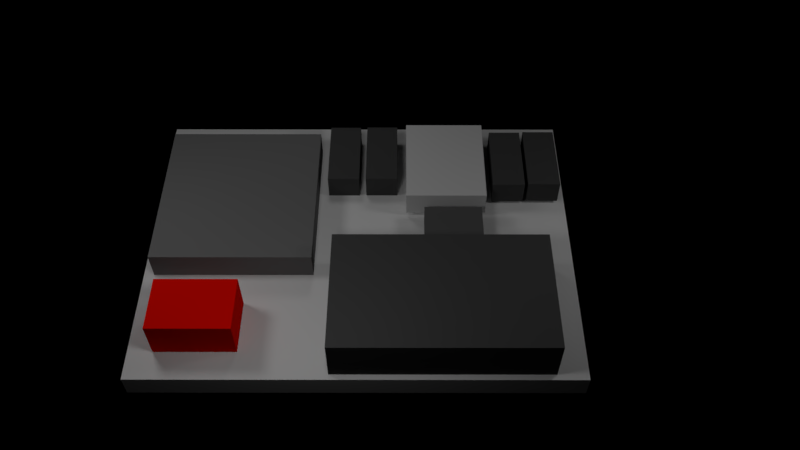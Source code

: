 # Source: boards.blend  (saved by Blender 2.79.0; exported with 4.5.12 LTS)
import bpy
from mathutils import Matrix  # noqa: F401  (used for matrix-valued properties, if any)

bpy.ops.wm.read_factory_settings(use_empty=True)
scene = bpy.context.scene
scene.name = 'Scene'

# ---- collections
col_collection_1 = bpy.data.collections.new('Collection 1'); scene.collection.children.link(col_collection_1)

# ---- materials (node trees are filled in below, after node groups)
mat_talon_material = bpy.data.materials.new('talon_material')
mat_talon_material.alpha_threshold = 0.0
mat_talon_material.diffuse_color = (0.06372, 0.06372, 0.06372, 1.0)
mat_talon_material.roughness = 0.5
mat_bvb_material = bpy.data.materials.new('bvb_material')
mat_bvb_material.alpha_threshold = 0.0
mat_bvb_material.diffuse_color = (0.03741, 0.03741, 0.03741, 1.0)
mat_bvb_material.roughness = 0.5
mat_breaker_material = bpy.data.materials.new('breaker_material')
mat_breaker_material.alpha_threshold = 0.0
mat_breaker_material.diffuse_color = (0.8, 0.003613, 0.0, 1.0)
mat_breaker_material.roughness = 0.5
mat_voltage_regulator_material = bpy.data.materials.new('voltage_regulator_material')
mat_voltage_regulator_material.alpha_threshold = 0.0
mat_voltage_regulator_material.diffuse_color = (0.0985, 0.0985, 0.0985, 1.0)
mat_voltage_regulator_material.roughness = 0.5
mat_access_point_material = bpy.data.materials.new('access_point_material')
mat_access_point_material.alpha_threshold = 0.0
mat_access_point_material.diffuse_color = (1.0, 1.0, 1.0, 1.0)
mat_access_point_material.roughness = 0.5
mat_robo_rio_material = bpy.data.materials.new('robo_rio_material')
mat_robo_rio_material.alpha_threshold = 0.0
mat_robo_rio_material.diffuse_color = (0.1626, 0.1626, 0.1626, 1.0)
mat_robo_rio_material.roughness = 0.5

# ---- material node trees
mat_talon_material.use_nodes = True; mat_talon_material.node_tree.nodes.clear()
_N = mat_talon_material.node_tree.nodes; _L = mat_talon_material.node_tree.links
n0 = _N.new('ShaderNodeOutputMaterial'); n0.name = 'Material Output'; n0.location = (300, 300)
n1 = _N.new('ShaderNodeBsdfDiffuse'); n1.name = 'Diffuse BSDF'; n1.location = (10, 300)
n1.inputs[0].default_value = (0.06301, 0.06301, 0.06301, 1.0)
_L.new(n1.outputs[0], n0.inputs[0])
n0.is_active_output = True
mat_bvb_material.use_nodes = True; mat_bvb_material.node_tree.nodes.clear()
_N = mat_bvb_material.node_tree.nodes; _L = mat_bvb_material.node_tree.links
n0 = _N.new('ShaderNodeOutputMaterial'); n0.name = 'Material Output'; n0.location = (300, 300)
n1 = _N.new('ShaderNodeBsdfDiffuse'); n1.name = 'Diffuse BSDF'; n1.location = (10, 300)
n1.inputs[0].default_value = (0.06681, 0.06681, 0.06681, 1.0)
_L.new(n1.outputs[0], n0.inputs[0])
n0.is_active_output = True
mat_breaker_material.use_nodes = True; mat_breaker_material.node_tree.nodes.clear()
_N = mat_breaker_material.node_tree.nodes; _L = mat_breaker_material.node_tree.links
n0 = _N.new('ShaderNodeOutputMaterial'); n0.name = 'Material Output'; n0.location = (300, 300)
n1 = _N.new('ShaderNodeBsdfDiffuse'); n1.name = 'Diffuse BSDF'; n1.location = (10, 300)
n1.inputs[0].default_value = (0.8, 0.003415, 0.0, 1.0)
_L.new(n1.outputs[0], n0.inputs[0])
n0.is_active_output = True
mat_voltage_regulator_material.use_nodes = True; mat_voltage_regulator_material.node_tree.nodes.clear()
_N = mat_voltage_regulator_material.node_tree.nodes; _L = mat_voltage_regulator_material.node_tree.links
n0 = _N.new('ShaderNodeOutputMaterial'); n0.name = 'Material Output'; n0.location = (300, 300)
n1 = _N.new('ShaderNodeBsdfDiffuse'); n1.name = 'Diffuse BSDF'; n1.location = (10, 300)
n1.inputs[0].default_value = (0.09759, 0.09759, 0.09759, 1.0)
_L.new(n1.outputs[0], n0.inputs[0])
n0.is_active_output = True
mat_access_point_material.use_nodes = True; mat_access_point_material.node_tree.nodes.clear()
_N = mat_access_point_material.node_tree.nodes; _L = mat_access_point_material.node_tree.links
n0 = _N.new('ShaderNodeOutputMaterial'); n0.name = 'Material Output'; n0.location = (300, 300)
n1 = _N.new('ShaderNodeBsdfDiffuse'); n1.name = 'Diffuse BSDF'; n1.location = (10, 300)
n1.inputs[0].default_value = (0.65, 0.65, 0.65, 1.0)
_L.new(n1.outputs[0], n0.inputs[0])
n0.is_active_output = True
mat_robo_rio_material.use_nodes = True; mat_robo_rio_material.node_tree.nodes.clear()
_N = mat_robo_rio_material.node_tree.nodes; _L = mat_robo_rio_material.node_tree.links
n0 = _N.new('ShaderNodeOutputMaterial'); n0.name = 'Material Output'; n0.location = (300, 300)
n1 = _N.new('ShaderNodeBsdfDiffuse'); n1.name = 'Diffuse BSDF'; n1.location = (10, 300)
n1.inputs[0].default_value = (0.162, 0.162, 0.162, 1.0)
_L.new(n1.outputs[0], n0.inputs[0])
n0.is_active_output = True

# ---- world
world_world = bpy.data.worlds.new('World'); scene.world = world_world
world_world.color = (0.0, 0.0, 0.0)
world_world.use_sun_shadow = False
world_world.sun_shadow_jitter_overblur = 0.0
world_world.cycles.sampling_method = 'MANUAL'

# ---- cameras
cam_camera_001 = bpy.data.cameras.new('Camera.001')
cam_camera_001.clip_end = 100.0
cam_camera_001.lens = 35.0
cam_camera_001.sensor_width = 32.0
cam_camera_001.sensor_height = 18.0
cam_camera_001.display_size = 24.0
cam_camera_001.dof.focus_distance = 0.0

# ---- lights
light_point_003 = bpy.data.lights.new('Point.003', 'POINT')
light_point_003.transmission_factor = 0.0
light_point_003.energy = 473.0
light_point_003.shadow_buffer_clip_start = 0.5
light_point_003.shadow_soft_size = 1.2
light_point_003.shadow_maximum_resolution = 0.006
light_point_003.use_absolute_resolution = True
light_point_002 = bpy.data.lights.new('Point.002', 'POINT')
light_point_002.transmission_factor = 0.0
light_point_002.energy = 473.0
light_point_002.shadow_buffer_clip_start = 0.5
light_point_002.shadow_soft_size = 1.2
light_point_002.shadow_maximum_resolution = 0.006
light_point_002.use_absolute_resolution = True
light_point_001 = bpy.data.lights.new('Point.001', 'POINT')
light_point_001.transmission_factor = 0.0
light_point_001.energy = 473.0
light_point_001.shadow_buffer_clip_start = 0.5
light_point_001.shadow_soft_size = 1.2
light_point_001.shadow_maximum_resolution = 0.006
light_point_001.use_absolute_resolution = True
light_point = bpy.data.lights.new('Point', 'POINT')
light_point.transmission_factor = 0.0
light_point.energy = 180.9
light_point.shadow_buffer_clip_start = 0.5
light_point.shadow_soft_size = 1.2
light_point.shadow_maximum_resolution = 0.006
light_point.use_absolute_resolution = True

# ---- meshes
me_cube_011 = bpy.data.meshes.new('Cube.011')
me_cube_011.from_pydata([(-12.0, -12.0, -12.0), (-12.0, -12.0, 12.0), (-12.0, 12.0, -12.0), (-12.0, 12.0, 12.0), (12.0, -12.0, -12.0), (12.0, -12.0, 12.0), (12.0, 12.0, -12.0), (12.0, 12.0, 12.0)], [], [(0, 1, 3, 2), (2, 3, 7, 6), (6, 7, 5, 4), (4, 5, 1, 0), (2, 6, 4, 0), (7, 3, 1, 5)])
me_cube_011.materials.append(mat_talon_material)
me_cube_011.use_remesh_preserve_volume = False
me_cube_011.use_remesh_preserve_attributes = False
me_cube_011.use_mirror_vertex_groups = False
me_cube_011.update()
me_cube_010 = bpy.data.meshes.new('Cube.010')
me_cube_010.from_pydata([(-12.0, -12.0, -12.0), (-12.0, -12.0, 12.0), (-12.0, 12.0, -12.0), (-12.0, 12.0, 12.0), (12.0, -12.0, -12.0), (12.0, -12.0, 12.0), (12.0, 12.0, -12.0), (12.0, 12.0, 12.0)], [], [(0, 1, 3, 2), (2, 3, 7, 6), (6, 7, 5, 4), (4, 5, 1, 0), (2, 6, 4, 0), (7, 3, 1, 5)])
me_cube_010.materials.append(mat_talon_material)
me_cube_010.use_remesh_preserve_volume = False
me_cube_010.use_remesh_preserve_attributes = False
me_cube_010.use_mirror_vertex_groups = False
me_cube_010.update()
me_cube_008 = bpy.data.meshes.new('Cube.008')
me_cube_008.from_pydata([(-12.0, -12.0, -12.0), (-12.0, -12.0, 12.0), (-12.0, 12.0, -12.0), (-12.0, 12.0, 12.0), (12.0, -12.0, -12.0), (12.0, -12.0, 12.0), (12.0, 12.0, -12.0), (12.0, 12.0, 12.0)], [], [(0, 1, 3, 2), (2, 3, 7, 6), (6, 7, 5, 4), (4, 5, 1, 0), (2, 6, 4, 0), (7, 3, 1, 5)])
me_cube_008.materials.append(mat_talon_material)
me_cube_008.use_remesh_preserve_volume = False
me_cube_008.use_remesh_preserve_attributes = False
me_cube_008.use_mirror_vertex_groups = False
me_cube_008.update()
me_cube_006 = bpy.data.meshes.new('Cube.006')
me_cube_006.from_pydata([(-12.0, -12.0, -12.0), (-12.0, -12.0, 12.0), (-12.0, 12.0, -12.0), (-12.0, 12.0, 12.0), (12.0, -12.0, -12.0), (12.0, -12.0, 12.0), (12.0, 12.0, -12.0), (12.0, 12.0, 12.0)], [], [(0, 1, 3, 2), (2, 3, 7, 6), (6, 7, 5, 4), (4, 5, 1, 0), (2, 6, 4, 0), (7, 3, 1, 5)])
me_cube_006.materials.append(mat_talon_material)
me_cube_006.use_remesh_preserve_volume = False
me_cube_006.use_remesh_preserve_attributes = False
me_cube_006.use_mirror_vertex_groups = False
me_cube_006.update()
me_cube_005 = bpy.data.meshes.new('Cube.005')
me_cube_005.from_pydata([(-12.0, -12.0, -12.0), (-12.0, -12.0, 12.0), (-12.0, 12.0, -12.0), (-12.0, 12.0, 12.0), (12.0, -12.0, -12.0), (12.0, -12.0, 12.0), (12.0, 12.0, -12.0), (12.0, 12.0, 12.0)], [], [(0, 1, 3, 2), (2, 3, 7, 6), (6, 7, 5, 4), (4, 5, 1, 0), (2, 6, 4, 0), (7, 3, 1, 5)])
me_cube_005.materials.append(mat_bvb_material)
me_cube_005.use_remesh_preserve_volume = False
me_cube_005.use_remesh_preserve_attributes = False
me_cube_005.use_mirror_vertex_groups = False
me_cube_005.update()
me_cube_004 = bpy.data.meshes.new('Cube.004')
me_cube_004.from_pydata([(-12.0, -12.0, -12.0), (-12.0, -12.0, 12.0), (-12.0, 12.0, -12.0), (-12.0, 12.0, 12.0), (12.0, -12.0, -12.0), (12.0, -12.0, 12.0), (12.0, 12.0, -12.0), (12.0, 12.0, 12.0)], [], [(0, 1, 3, 2), (2, 3, 7, 6), (6, 7, 5, 4), (4, 5, 1, 0), (2, 6, 4, 0), (7, 3, 1, 5)])
me_cube_004.materials.append(mat_breaker_material)
me_cube_004.use_remesh_preserve_volume = False
me_cube_004.use_remesh_preserve_attributes = False
me_cube_004.use_mirror_vertex_groups = False
me_cube_004.update()
me_cube_003 = bpy.data.meshes.new('Cube.003')
me_cube_003.from_pydata([(-12.0, -12.0, -12.0), (-12.0, -12.0, 12.0), (-12.0, 12.0, -12.0), (-12.0, 12.0, 12.0), (12.0, -12.0, -12.0), (12.0, -12.0, 12.0), (12.0, 12.0, -12.0), (12.0, 12.0, 12.0)], [], [(0, 1, 3, 2), (2, 3, 7, 6), (6, 7, 5, 4), (4, 5, 1, 0), (2, 6, 4, 0), (7, 3, 1, 5)])
me_cube_003.materials.append(mat_voltage_regulator_material)
me_cube_003.use_remesh_preserve_volume = False
me_cube_003.use_remesh_preserve_attributes = False
me_cube_003.use_mirror_vertex_groups = False
me_cube_003.update()
me_cube_002 = bpy.data.meshes.new('Cube.002')
me_cube_002.from_pydata([(-12.0, -12.0, -12.0), (-12.0, -12.0, 12.0), (-12.0, 12.0, -12.0), (-12.0, 12.0, 12.0), (12.0, -12.0, -12.0), (12.0, -12.0, 12.0), (12.0, 12.0, -12.0), (12.0, 12.0, 12.0)], [], [(0, 1, 3, 2), (2, 3, 7, 6), (6, 7, 5, 4), (4, 5, 1, 0), (2, 6, 4, 0), (7, 3, 1, 5)])
me_cube_002.materials.append(mat_access_point_material)
me_cube_002.use_remesh_preserve_volume = False
me_cube_002.use_remesh_preserve_attributes = False
me_cube_002.use_mirror_vertex_groups = False
me_cube_002.update()
me_cube_001 = bpy.data.meshes.new('Cube.001')
me_cube_001.from_pydata([(-12.0, -12.0, -12.0), (-12.0, -12.0, 12.0), (-12.0, 12.0, -12.0), (-12.0, 12.0, 12.0), (12.0, -12.0, -12.0), (12.0, -12.0, 12.0), (12.0, 12.0, -12.0), (12.0, 12.0, 12.0)], [], [(0, 1, 3, 2), (2, 3, 7, 6), (6, 7, 5, 4), (4, 5, 1, 0), (2, 6, 4, 0), (7, 3, 1, 5)])
me_cube_001.materials.append(mat_robo_rio_material)
me_cube_001.use_remesh_preserve_volume = False
me_cube_001.use_remesh_preserve_attributes = False
me_cube_001.use_mirror_vertex_groups = False
me_cube_001.update()
me_plane = bpy.data.meshes.new('Plane')
me_plane.from_pydata([(-6.346, 0.07942, 0.0), (8.887, 0.07942, 0.0), (-6.346, 11.47, 0.0), (8.887, 11.47, 0.0), (-6.346, 0.07942, -0.8865), (8.887, 0.07942, -0.8865), (-6.346, 11.47, -0.8865), (8.887, 11.47, -0.8865)], [], [(0, 2, 3, 1), (4, 5, 7, 6), (1, 3, 7, 5), (2, 0, 4, 6), (3, 2, 6, 7), (0, 1, 5, 4)])
me_plane.use_remesh_preserve_volume = False
me_plane.use_remesh_preserve_attributes = False
me_plane.use_mirror_vertex_groups = False
me_plane.update()

# ---- objects
ob_point_003 = bpy.data.objects.new('Point.003', light_point_003)
ob_point_002 = bpy.data.objects.new('Point.002', light_point_002)
ob_point_001 = bpy.data.objects.new('Point.001', light_point_001)
ob_point = bpy.data.objects.new('Point', light_point)
ob_camera = bpy.data.objects.new('Camera', cam_camera_001)
ob_talon_005 = bpy.data.objects.new('talon.005', me_cube_011)
ob_talon_004 = bpy.data.objects.new('talon.004', me_cube_010)
ob_talon_002 = bpy.data.objects.new('talon.002', me_cube_008)
ob_talon = bpy.data.objects.new('talon', me_cube_006)
ob_big_voltage_boy = bpy.data.objects.new('big voltage boy', me_cube_005)
ob_breaker = bpy.data.objects.new('breaker', me_cube_004)
ob_voltage_regulator = bpy.data.objects.new('voltage_regulator', me_cube_003)
ob_access_point = bpy.data.objects.new('access_point', me_cube_002)
ob_robo_rio = bpy.data.objects.new('robo_rio', me_cube_001)
ob_main_board = bpy.data.objects.new('main_board', me_plane)

# ---- transforms, parenting, visibility, modifiers, constraints
ob_point_003.location = (13.62, 5.247, 8.549)
ob_point_003.lineart.crease_threshold = 0.0
ob_point_002.location = (-7.752, 5.247, 8.549)
ob_point_002.lineart.crease_threshold = 0.0
ob_point_001.location = (0.0, -0.4641, 8.549)
ob_point_001.lineart.crease_threshold = 0.0
ob_point.location = (0.0, 11.13, 8.549)
ob_point.lineart.crease_threshold = 0.0
ob_camera.location = (2.81, -14.14, 25.99)
ob_camera.rotation_euler = (0.6759, 2.87e-06, 0.001327)
ob_camera.hide_viewport = True
ob_camera.lineart.crease_threshold = 0.0
ob_talon_005.location = (0.6151, 9.559, 0.4824)
ob_talon_005.scale = (0.05, 0.115, 0.04042)
ob_talon_005.lineart.crease_threshold = 0.0
ob_talon_004.location = (8.249, 9.158, 0.6457)
ob_talon_004.rotation_euler = (0.0, -0.0, 3.142)
ob_talon_004.scale = (0.05, 0.115, 0.04042)
ob_talon_004.lineart.crease_threshold = 0.0
ob_talon_002.location = (6.914, 9.152, 0.6213)
ob_talon_002.rotation_euler = (0.0, -0.0, 3.142)
ob_talon_002.scale = (0.05, 0.115, 0.04042)
ob_talon_002.lineart.crease_threshold = 0.0
ob_talon.location = (2.066, 9.554, 0.5029)
ob_talon.scale = (0.05, 0.115, 0.04042)
ob_talon.lineart.crease_threshold = 0.0
ob_big_voltage_boy.location = (4.223, 2.588, 0.8691)
ob_big_voltage_boy.rotation_euler = (0.0, -0.0, 1.571)
ob_big_voltage_boy.scale = (0.1921, 0.32, 0.07208)
ob_big_voltage_boy.lineart.crease_threshold = 0.0
ob_breaker.location = (-4.205, 2.129, 0.7628)
ob_breaker.scale = (0.1204, 0.08292, 0.06146)
ob_breaker.lineart.crease_threshold = 0.0
ob_voltage_regulator.location = (4.775, 5.987, 0.4733)
ob_voltage_regulator.scale = (0.08958, 0.07583, 0.03083)
ob_voltage_regulator.lineart.crease_threshold = 0.0
ob_access_point.location = (4.521, 9.006, 0.6935)
ob_access_point.scale = (0.125, 0.1542, 0.04167)
ob_access_point.lineart.crease_threshold = 0.0
ob_robo_rio.location = (-3.261, 7.414, 0.5282)
ob_robo_rio.scale = (0.2417, 0.2542, 0.04583)
ob_robo_rio.lineart.crease_threshold = 0.0
ob_main_board.location = (0.0, 0.0, 0.0)
ob_main_board.scale = (1.029, 1.029, 1.029)
ob_main_board.lineart.crease_threshold = 0.0
_m = ob_main_board.modifiers.new('Collision', 'COLLISION')

# ---- collection membership
col_collection_1.objects.link(ob_point_003)
col_collection_1.objects.link(ob_point_002)
col_collection_1.objects.link(ob_point_001)
col_collection_1.objects.link(ob_point)
col_collection_1.objects.link(ob_camera)
col_collection_1.objects.link(ob_talon_005)
col_collection_1.objects.link(ob_talon_004)
col_collection_1.objects.link(ob_talon_002)
col_collection_1.objects.link(ob_talon)
col_collection_1.objects.link(ob_big_voltage_boy)
col_collection_1.objects.link(ob_breaker)
col_collection_1.objects.link(ob_voltage_regulator)
col_collection_1.objects.link(ob_access_point)
col_collection_1.objects.link(ob_robo_rio)
col_collection_1.objects.link(ob_main_board)

# ---- scene / render settings (as saved in the file)
scene.camera = ob_camera
scene.frame_start = 1; scene.frame_end = 250; scene.frame_set(0)
scene.render.engine = 'CYCLES'
scene.render.image_settings.file_format = 'FFMPEG'
scene.render.image_settings.color_mode = 'RGB'
scene.render.fps = 30
scene.render.dither_intensity = 0.0
scene.cycles.use_denoising = False
scene.cycles.samples = 40
scene.cycles.sampling_pattern = 'TABULATED_SOBOL'
scene.cycles.use_adaptive_sampling = False
scene.cycles.use_light_tree = False
scene.cycles.blur_glossy = 0.0
scene.cycles.sample_clamp_indirect = 0.0
scene.view_settings.view_transform = 'Standard'
scene.unit_settings.scale_length = 0.0254
bpy.context.view_layer.update()
